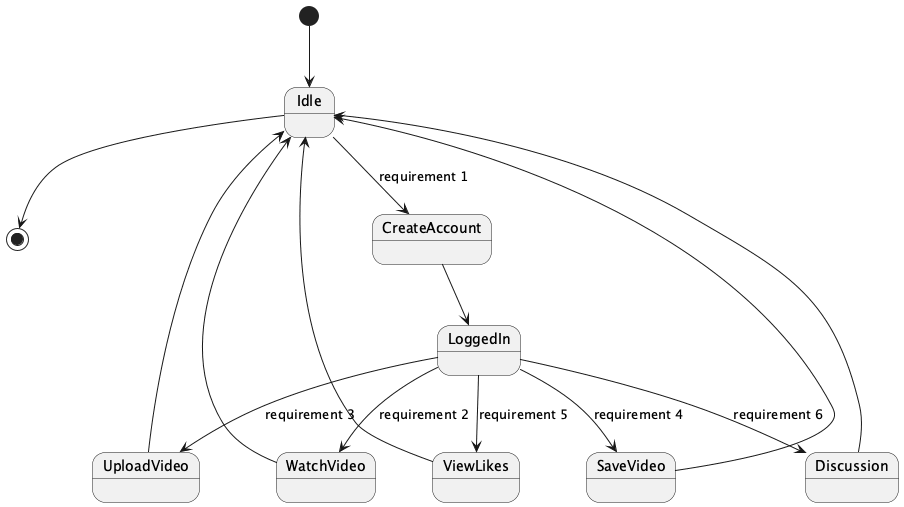

The diagram above was rendered by PlantUML. Its source (embedded in the PNG):
@startuml
[*] --> Idle
Idle --> [*]
Idle --> CreateAccount : requirement 1
CreateAccount --> LoggedIn
LoggedIn --> WatchVideo : requirement 2
WatchVideo --> Idle
LoggedIn --> UploadVideo : requirement 3
UploadVideo --> Idle
LoggedIn --> SaveVideo : requirement 4
SaveVideo --> Idle
LoggedIn --> ViewLikes : requirement 5
ViewLikes --> Idle
LoggedIn --> Discussion : requirement 6
Discussion --> Idle
@enduml